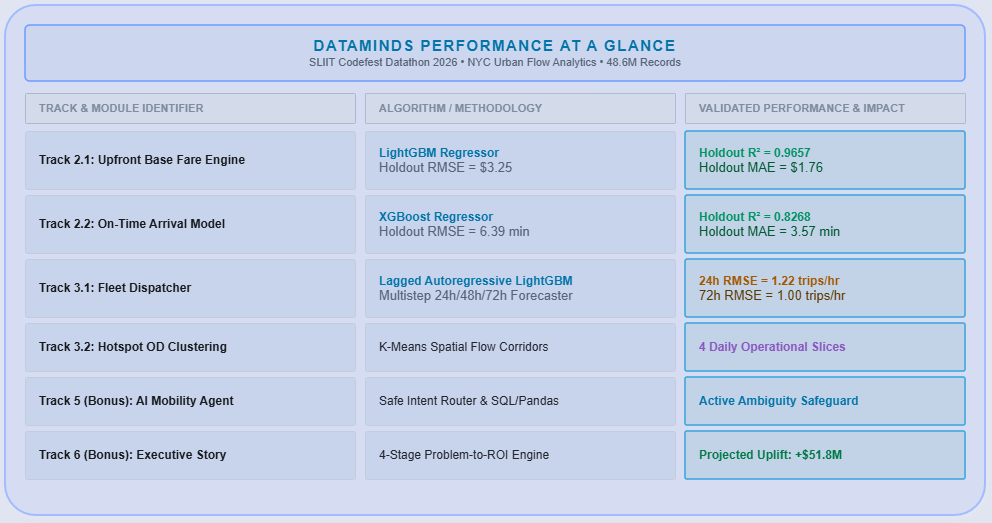

The diagram above was exported from draw.io. Its source (the exported page's mxGraphModel, read from the mxfile embedded in the PNG):
<mxGraphModel dx="1414" dy="1009" grid="1" gridSize="10" guides="1" tooltips="1" connect="1" arrows="1" fold="1" page="1" pageScale="1" pageWidth="1100" pageHeight="700" background="#050a18" math="0" shadow="0">
  <root>
    <mxCell id="0" />
    <mxCell id="1" parent="0" />
    <mxCell id="2" parent="1" style="rounded=1;whiteSpace=wrap;html=1;arcSize=6;fillColor=#0b132b;strokeColor=#1e3a8a;strokeWidth=2;shadow=1;" value="" vertex="1">
      <mxGeometry height="510" width="980" x="40" y="40" as="geometry" />
    </mxCell>
    <mxCell id="3" parent="1" style="rounded=1;whiteSpace=wrap;html=1;arcSize=8;fillColor=#111c38;strokeColor=#2563eb;strokeWidth=1.5;align=center;verticalAlign=middle;" value="&lt;b style=&quot;font-size: 15px; letter-spacing: 1.5px; color: #38bdf8;&quot;&gt;DATAMINDS PERFORMANCE AT A GLANCE&lt;/b&gt;&lt;br/&gt;&lt;font style=&quot;font-size: 11px; color: #94a3b8;&quot;&gt;SLIIT Codefest Datathon 2026 • NYC Urban Flow Analytics • 48.6M Records&lt;/font&gt;" vertex="1">
      <mxGeometry height="56" width="940" x="60" y="60" as="geometry" />
    </mxCell>
    <mxCell id="4" parent="1" style="rounded=1;whiteSpace=wrap;html=1;arcSize=4;fillColor=#0f172a;strokeColor=#334155;strokeWidth=1;align=left;spacingLeft=12;verticalAlign=middle;" value="&lt;b style=&quot;font-size: 11px; color: #64748b;&quot;&gt;TRACK &amp; MODULE IDENTIFIER&lt;/b&gt;" vertex="1">
      <mxGeometry height="30" width="330" x="60" y="128" as="geometry" />
    </mxCell>
    <mxCell id="5" parent="1" style="rounded=1;whiteSpace=wrap;html=1;arcSize=4;fillColor=#0f172a;strokeColor=#334155;strokeWidth=1;align=left;spacingLeft=12;verticalAlign=middle;" value="&lt;b style=&quot;font-size: 11px; color: #64748b;&quot;&gt;ALGORITHM / METHODOLOGY&lt;/b&gt;" vertex="1">
      <mxGeometry height="30" width="310" x="400" y="128" as="geometry" />
    </mxCell>
    <mxCell id="6" parent="1" style="rounded=1;whiteSpace=wrap;html=1;arcSize=4;fillColor=#0f172a;strokeColor=#334155;strokeWidth=1;align=left;spacingLeft=12;verticalAlign=middle;" value="&lt;b style=&quot;font-size: 11px; color: #64748b;&quot;&gt;VALIDATED PERFORMANCE &amp; IMPACT&lt;/b&gt;" vertex="1">
      <mxGeometry height="30" width="280" x="720" y="128" as="geometry" />
    </mxCell>
    <mxCell id="7" parent="1" style="rounded=1;whiteSpace=wrap;html=1;arcSize=4;fillColor=#131f3d;strokeColor=#1e293b;strokeWidth=1;fontColor=#f1f5f9;fontSize=12;align=left;spacingLeft=12;verticalAlign=middle;" value="&lt;b&gt;Track 2.1: Upfront Base Fare Engine&lt;/b&gt;" vertex="1">
      <mxGeometry height="58" width="330" x="60" y="166" as="geometry" />
    </mxCell>
    <mxCell id="8" parent="1" style="rounded=1;whiteSpace=wrap;html=1;arcSize=4;fillColor=#131f3d;strokeColor=#1e293b;strokeWidth=1;fontSize=12;align=left;spacingLeft=12;verticalAlign=middle;" value="&lt;font color='#38bdf8'&gt;&lt;b&gt;LightGBM Regressor&lt;/b&gt;&lt;/font&gt;&lt;br/&gt;&lt;font color='#94a3b8' size='2'&gt;Holdout RMSE = $3.25&lt;/font&gt;" vertex="1">
      <mxGeometry height="58" width="310" x="400" y="166" as="geometry" />
    </mxCell>
    <mxCell id="9" parent="1" style="rounded=1;whiteSpace=wrap;html=1;arcSize=4;fillColor=#0f233a;strokeColor=#0284c7;strokeWidth=1.5;fontSize=12;align=left;spacingLeft=12;verticalAlign=middle;" value="&lt;font color='#10b981'&gt;&lt;b&gt;Holdout R² = 0.9657&lt;/b&gt;&lt;/font&gt;&lt;br/&gt;&lt;font color='#6ee7b7' size='2'&gt;Holdout MAE = $1.76&lt;/font&gt;" vertex="1">
      <mxGeometry height="58" width="280" x="720" y="166" as="geometry" />
    </mxCell>
    <mxCell id="10" parent="1" style="rounded=1;whiteSpace=wrap;html=1;arcSize=4;fillColor=#131f3d;strokeColor=#1e293b;strokeWidth=1;fontColor=#f1f5f9;fontSize=12;align=left;spacingLeft=12;verticalAlign=middle;" value="&lt;b&gt;Track 2.2: On-Time Arrival Model&lt;/b&gt;" vertex="1">
      <mxGeometry height="58" width="330" x="60" y="230" as="geometry" />
    </mxCell>
    <mxCell id="11" parent="1" style="rounded=1;whiteSpace=wrap;html=1;arcSize=4;fillColor=#131f3d;strokeColor=#1e293b;strokeWidth=1;fontSize=12;align=left;spacingLeft=12;verticalAlign=middle;" value="&lt;font color='#38bdf8'&gt;&lt;b&gt;XGBoost Regressor&lt;/b&gt;&lt;/font&gt;&lt;br/&gt;&lt;font color='#94a3b8' size='2'&gt;Holdout RMSE = 6.39 min&lt;/font&gt;" vertex="1">
      <mxGeometry height="58" width="310" x="400" y="230" as="geometry" />
    </mxCell>
    <mxCell id="12" parent="1" style="rounded=1;whiteSpace=wrap;html=1;arcSize=4;fillColor=#0f233a;strokeColor=#0284c7;strokeWidth=1.5;fontSize=12;align=left;spacingLeft=12;verticalAlign=middle;" value="&lt;font color='#10b981'&gt;&lt;b&gt;Holdout R² = 0.8268&lt;/b&gt;&lt;/font&gt;&lt;br/&gt;&lt;font color='#6ee7b7' size='2'&gt;Holdout MAE = 3.57 min&lt;/font&gt;" vertex="1">
      <mxGeometry height="58" width="280" x="720" y="230" as="geometry" />
    </mxCell>
    <mxCell id="13" parent="1" style="rounded=1;whiteSpace=wrap;html=1;arcSize=4;fillColor=#131f3d;strokeColor=#1e293b;strokeWidth=1;fontColor=#f1f5f9;fontSize=12;align=left;spacingLeft=12;verticalAlign=middle;" value="&lt;b&gt;Track 3.1: Fleet Dispatcher&lt;/b&gt;" vertex="1">
      <mxGeometry height="58" width="330" x="60" y="294" as="geometry" />
    </mxCell>
    <mxCell id="14" parent="1" style="rounded=1;whiteSpace=wrap;html=1;arcSize=4;fillColor=#131f3d;strokeColor=#1e293b;strokeWidth=1;fontSize=12;align=left;spacingLeft=12;verticalAlign=middle;" value="&lt;font color='#38bdf8'&gt;&lt;b&gt;Lagged Autoregressive LightGBM&lt;/b&gt;&lt;/font&gt;&lt;br/&gt;&lt;font color='#94a3b8' size='2'&gt;Multistep 24h/48h/72h Forecaster&lt;/font&gt;" vertex="1">
      <mxGeometry height="58" width="310" x="400" y="294" as="geometry" />
    </mxCell>
    <mxCell id="15" parent="1" style="rounded=1;whiteSpace=wrap;html=1;arcSize=4;fillColor=#0f233a;strokeColor=#0284c7;strokeWidth=1.5;fontSize=12;align=left;spacingLeft=12;verticalAlign=middle;" value="&lt;font color='#f59e0b'&gt;&lt;b&gt;24h RMSE = 1.22 trips/hr&lt;/b&gt;&lt;/font&gt;&lt;br/&gt;&lt;font color='#fcd34d' size='2'&gt;72h RMSE = 1.00 trips/hr&lt;/font&gt;" vertex="1">
      <mxGeometry height="58" width="280" x="720" y="294" as="geometry" />
    </mxCell>
    <mxCell id="16" parent="1" style="rounded=1;whiteSpace=wrap;html=1;arcSize=4;fillColor=#131f3d;strokeColor=#1e293b;strokeWidth=1;fontColor=#f1f5f9;fontSize=12;align=left;spacingLeft=12;verticalAlign=middle;" value="&lt;b&gt;Track 3.2: Hotspot OD Clustering&lt;/b&gt;" vertex="1">
      <mxGeometry height="48" width="330" x="60" y="358" as="geometry" />
    </mxCell>
    <mxCell id="17" parent="1" style="rounded=1;whiteSpace=wrap;html=1;arcSize=4;fillColor=#131f3d;strokeColor=#1e293b;strokeWidth=1;fontSize=12;align=left;spacingLeft=12;verticalAlign=middle;" value="&lt;font color='#e2e8f0'&gt;K-Means Spatial Flow Corridors&lt;/font&gt;" vertex="1">
      <mxGeometry height="48" width="310" x="400" y="358" as="geometry" />
    </mxCell>
    <mxCell id="18" parent="1" style="rounded=1;whiteSpace=wrap;html=1;arcSize=4;fillColor=#0f233a;strokeColor=#0284c7;strokeWidth=1.5;fontSize=12;align=left;spacingLeft=12;verticalAlign=middle;" value="&lt;font color='#c084fc'&gt;&lt;b&gt;4 Daily Operational Slices&lt;/b&gt;&lt;/font&gt;" vertex="1">
      <mxGeometry height="48" width="280" x="720" y="358" as="geometry" />
    </mxCell>
    <mxCell id="19" parent="1" style="rounded=1;whiteSpace=wrap;html=1;arcSize=4;fillColor=#131f3d;strokeColor=#1e293b;strokeWidth=1;fontColor=#f1f5f9;fontSize=12;align=left;spacingLeft=12;verticalAlign=middle;" value="&lt;b&gt;Track 5 (Bonus): AI Mobility Agent&lt;/b&gt;" vertex="1">
      <mxGeometry height="48" width="330" x="60" y="412" as="geometry" />
    </mxCell>
    <mxCell id="20" parent="1" style="rounded=1;whiteSpace=wrap;html=1;arcSize=4;fillColor=#131f3d;strokeColor=#1e293b;strokeWidth=1;fontSize=12;align=left;spacingLeft=12;verticalAlign=middle;" value="&lt;font color='#e2e8f0'&gt;Safe Intent Router &amp;amp; SQL/Pandas&lt;/font&gt;" vertex="1">
      <mxGeometry height="48" width="310" x="400" y="412" as="geometry" />
    </mxCell>
    <mxCell id="21" parent="1" style="rounded=1;whiteSpace=wrap;html=1;arcSize=4;fillColor=#0f233a;strokeColor=#0284c7;strokeWidth=1.5;fontSize=12;align=left;spacingLeft=12;verticalAlign=middle;" value="&lt;font color='#38bdf8'&gt;&lt;b&gt;Active Ambiguity Safeguard&lt;/b&gt;&lt;/font&gt;" vertex="1">
      <mxGeometry height="48" width="280" x="720" y="412" as="geometry" />
    </mxCell>
    <mxCell id="22" parent="1" style="rounded=1;whiteSpace=wrap;html=1;arcSize=4;fillColor=#131f3d;strokeColor=#1e293b;strokeWidth=1;fontColor=#f1f5f9;fontSize=12;align=left;spacingLeft=12;verticalAlign=middle;" value="&lt;b&gt;Track 6 (Bonus): Executive Story&lt;/b&gt;" vertex="1">
      <mxGeometry height="48" width="330" x="60" y="466" as="geometry" />
    </mxCell>
    <mxCell id="23" parent="1" style="rounded=1;whiteSpace=wrap;html=1;arcSize=4;fillColor=#131f3d;strokeColor=#1e293b;strokeWidth=1;fontSize=12;align=left;spacingLeft=12;verticalAlign=middle;" value="&lt;font color='#e2e8f0'&gt;4-Stage Problem-to-ROI Engine&lt;/font&gt;" vertex="1">
      <mxGeometry height="48" width="310" x="400" y="466" as="geometry" />
    </mxCell>
    <mxCell id="24" parent="1" style="rounded=1;whiteSpace=wrap;html=1;arcSize=4;fillColor=#0f233a;strokeColor=#0284c7;strokeWidth=1.5;fontSize=12;align=left;spacingLeft=12;verticalAlign=middle;" value="&lt;font color='#34d399'&gt;&lt;b&gt;Projected Uplift: +$51.8M&lt;/b&gt;&lt;/font&gt;" vertex="1">
      <mxGeometry height="48" width="280" x="720" y="466" as="geometry" />
    </mxCell>
  </root>
</mxGraphModel>